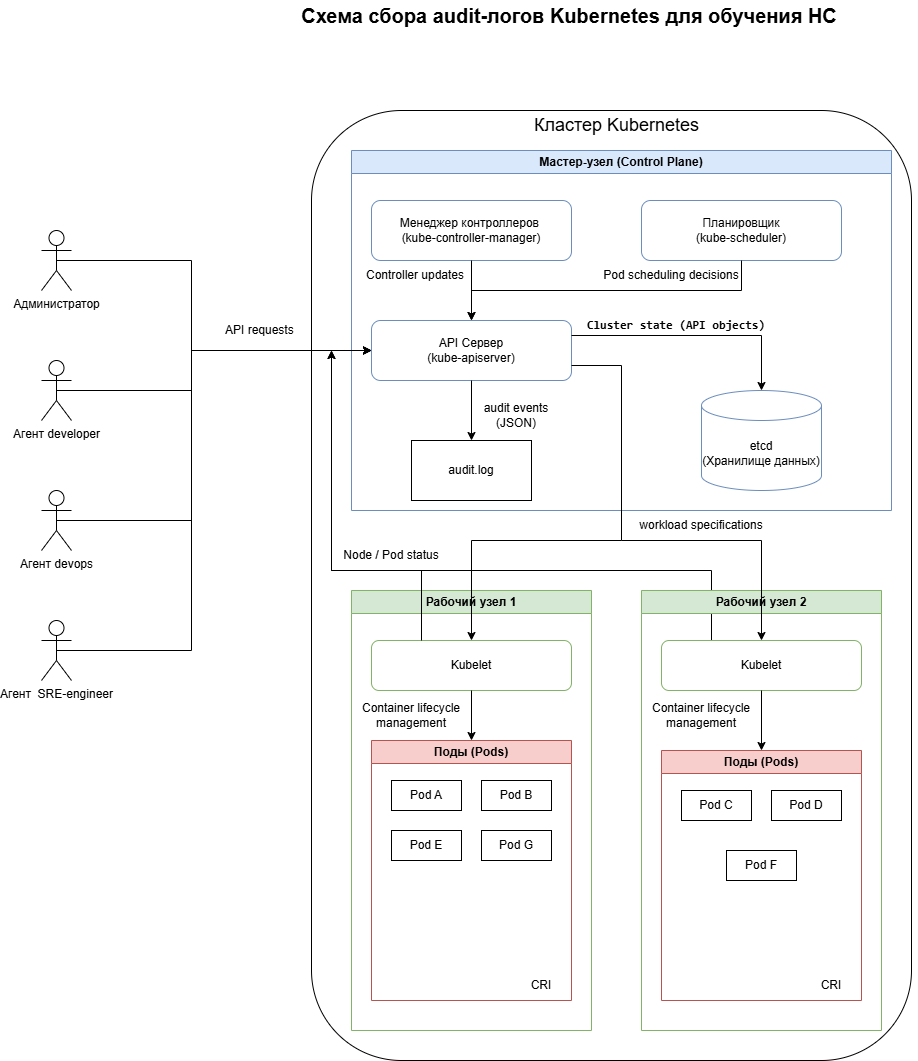

The diagram above was exported from draw.io. Its source (the exported page's mxGraphModel, read from the mxfile embedded in the PNG):
<mxGraphModel dx="2081" dy="2113" grid="1" gridSize="10" guides="1" tooltips="1" connect="1" arrows="1" fold="1" page="1" pageScale="1" pageWidth="827" pageHeight="1169" math="0" shadow="0">
  <root>
    <mxCell id="0" />
    <mxCell id="1" parent="0" />
    <mxCell id="q55coIR9hhHNkIziSlKA-43" parent="1" style="rounded=1;whiteSpace=wrap;html=1;" value="" vertex="1">
      <mxGeometry height="950" width="600" x="280" y="-280" as="geometry" />
    </mxCell>
    <mxCell id="q55coIR9hhHNkIziSlKA-14" parent="1" style="swimlane;whiteSpace=wrap;html=1;fillColor=#dae8fc;strokeColor=#6c8ebf;fontStyle=1" value="Мастер-узел (Control Plane)" vertex="1">
      <mxGeometry height="360" width="540" x="320" y="-240" as="geometry" />
    </mxCell>
    <mxCell id="q55coIR9hhHNkIziSlKA-15" parent="q55coIR9hhHNkIziSlKA-14" style="rounded=1;whiteSpace=wrap;html=1;fillColor=#ffffff;strokeColor=#6c8ebf;" value="API Сервер&#10;(kube-apiserver)" vertex="1">
      <mxGeometry height="60" width="200" x="20" y="170" as="geometry" />
    </mxCell>
    <mxCell id="q55coIR9hhHNkIziSlKA-16" parent="q55coIR9hhHNkIziSlKA-14" style="rounded=1;whiteSpace=wrap;html=1;fillColor=#ffffff;strokeColor=#6c8ebf;" value="Планировщик&#10;(kube-scheduler)" vertex="1">
      <mxGeometry height="60" width="200" x="290" y="50" as="geometry" />
    </mxCell>
    <mxCell id="q55coIR9hhHNkIziSlKA-17" parent="q55coIR9hhHNkIziSlKA-14" style="rounded=1;whiteSpace=wrap;html=1;fillColor=#ffffff;strokeColor=#6c8ebf;" value="Менеджер контроллеров&amp;nbsp;&lt;div&gt;(kube-controller-manager)&lt;/div&gt;" vertex="1">
      <mxGeometry height="60" width="200" x="20" y="50" as="geometry" />
    </mxCell>
    <mxCell id="q55coIR9hhHNkIziSlKA-18" parent="q55coIR9hhHNkIziSlKA-14" style="shape=cylinder3;whiteSpace=wrap;html=1;boundedLbl=1;backgroundOutline=1;size=15;fillColor=#ffffff;strokeColor=#6c8ebf;" value="etcd&#10;(Хранилище данных)" vertex="1">
      <mxGeometry height="100" width="120" x="350" y="240" as="geometry" />
    </mxCell>
    <mxCell id="q55coIR9hhHNkIziSlKA-37" parent="q55coIR9hhHNkIziSlKA-14" style="rounded=0;whiteSpace=wrap;html=1;strokeColor=light-dark(#000000,#5C79A3);" value="audit.log" vertex="1">
      <mxGeometry height="60" width="120" x="60" y="290" as="geometry" />
    </mxCell>
    <mxCell id="q55coIR9hhHNkIziSlKA-57" edge="1" parent="q55coIR9hhHNkIziSlKA-14" source="q55coIR9hhHNkIziSlKA-15" style="endArrow=classic;html=1;rounded=0;exitX=1;exitY=0.25;exitDx=0;exitDy=0;entryX=0.5;entryY=0;entryDx=0;entryDy=0;entryPerimeter=0;" target="q55coIR9hhHNkIziSlKA-18" value="">
      <mxGeometry height="50" relative="1" width="50" as="geometry">
        <Array as="points">
          <mxPoint x="410" y="185" />
        </Array>
        <mxPoint x="280" y="200" as="sourcePoint" />
        <mxPoint x="330" y="150" as="targetPoint" />
      </mxGeometry>
    </mxCell>
    <mxCell id="q55coIR9hhHNkIziSlKA-58" edge="1" parent="q55coIR9hhHNkIziSlKA-14" source="q55coIR9hhHNkIziSlKA-15" style="endArrow=classic;html=1;rounded=0;exitX=0.5;exitY=1;exitDx=0;exitDy=0;entryX=0.5;entryY=0;entryDx=0;entryDy=0;" target="q55coIR9hhHNkIziSlKA-37" value="">
      <mxGeometry height="50" relative="1" width="50" as="geometry">
        <mxPoint x="250" y="330" as="sourcePoint" />
        <mxPoint x="300" y="280" as="targetPoint" />
      </mxGeometry>
    </mxCell>
    <mxCell id="q55coIR9hhHNkIziSlKA-60" edge="1" parent="q55coIR9hhHNkIziSlKA-14" source="q55coIR9hhHNkIziSlKA-17" style="endArrow=classic;html=1;rounded=0;exitX=0.5;exitY=1;exitDx=0;exitDy=0;entryX=0.5;entryY=0;entryDx=0;entryDy=0;" target="q55coIR9hhHNkIziSlKA-15" value="">
      <mxGeometry height="50" relative="1" width="50" as="geometry">
        <mxPoint x="-30" y="140" as="sourcePoint" />
        <mxPoint x="20" y="90" as="targetPoint" />
      </mxGeometry>
    </mxCell>
    <mxCell id="q55coIR9hhHNkIziSlKA-61" edge="1" parent="q55coIR9hhHNkIziSlKA-14" source="q55coIR9hhHNkIziSlKA-16" style="endArrow=classic;html=1;rounded=0;exitX=0.5;exitY=1;exitDx=0;exitDy=0;entryX=0.5;entryY=0;entryDx=0;entryDy=0;" target="q55coIR9hhHNkIziSlKA-15" value="">
      <mxGeometry height="50" relative="1" width="50" as="geometry">
        <Array as="points">
          <mxPoint x="390" y="140" />
          <mxPoint x="120" y="140" />
        </Array>
        <mxPoint x="610" y="180" as="sourcePoint" />
        <mxPoint x="660" y="130" as="targetPoint" />
      </mxGeometry>
    </mxCell>
    <mxCell id="q55coIR9hhHNkIziSlKA-77" parent="q55coIR9hhHNkIziSlKA-14" style="text;html=1;whiteSpace=wrap;strokeColor=none;fillColor=none;align=center;verticalAlign=middle;rounded=0;" value="Pod scheduling decisions" vertex="1">
      <mxGeometry height="30" width="140" x="250" y="110" as="geometry" />
    </mxCell>
    <mxCell id="q55coIR9hhHNkIziSlKA-19" parent="1" style="swimlane;whiteSpace=wrap;html=1;fillColor=#d5e8d4;strokeColor=#82b366;fontStyle=1" value="Рабочий узел 1" vertex="1">
      <mxGeometry height="440" width="240" x="320" y="200" as="geometry" />
    </mxCell>
    <mxCell id="q55coIR9hhHNkIziSlKA-20" parent="q55coIR9hhHNkIziSlKA-19" style="rounded=1;whiteSpace=wrap;html=1;fillColor=#ffffff;strokeColor=#82b366;" value="Kubelet" vertex="1">
      <mxGeometry height="50" width="200" x="20" y="50" as="geometry" />
    </mxCell>
    <mxCell id="q55coIR9hhHNkIziSlKA-23" parent="q55coIR9hhHNkIziSlKA-19" style="swimlane;whiteSpace=wrap;html=1;fillColor=#f8cecc;strokeColor=#b85450;" value="Поды (Pods)" vertex="1">
      <mxGeometry height="260" width="200" x="20" y="150" as="geometry" />
    </mxCell>
    <mxCell id="q55coIR9hhHNkIziSlKA-24" parent="q55coIR9hhHNkIziSlKA-23" style="rounded=0;whiteSpace=wrap;html=1;fillColor=#ffffff;" value="Pod A" vertex="1">
      <mxGeometry height="30" width="70" x="20" y="40" as="geometry" />
    </mxCell>
    <mxCell id="q55coIR9hhHNkIziSlKA-25" parent="q55coIR9hhHNkIziSlKA-23" style="rounded=0;whiteSpace=wrap;html=1;fillColor=#ffffff;" value="Pod B" vertex="1">
      <mxGeometry height="30" width="70" x="110" y="40" as="geometry" />
    </mxCell>
    <mxCell id="q55coIR9hhHNkIziSlKA-38" parent="q55coIR9hhHNkIziSlKA-23" style="text;html=1;whiteSpace=wrap;strokeColor=none;fillColor=none;align=center;verticalAlign=middle;rounded=0;" value="CRI" vertex="1">
      <mxGeometry height="30" width="60" x="140" y="230" as="geometry" />
    </mxCell>
    <mxCell id="q55coIR9hhHNkIziSlKA-40" parent="q55coIR9hhHNkIziSlKA-23" style="rounded=0;whiteSpace=wrap;html=1;fillColor=#ffffff;" value="Pod E" vertex="1">
      <mxGeometry height="30" width="70" x="20" y="90" as="geometry" />
    </mxCell>
    <mxCell id="q55coIR9hhHNkIziSlKA-41" parent="q55coIR9hhHNkIziSlKA-23" style="rounded=0;whiteSpace=wrap;html=1;fillColor=#ffffff;" value="Pod G" vertex="1">
      <mxGeometry height="30" width="70" x="110" y="90" as="geometry" />
    </mxCell>
    <mxCell id="q55coIR9hhHNkIziSlKA-65" edge="1" parent="q55coIR9hhHNkIziSlKA-19" source="q55coIR9hhHNkIziSlKA-20" style="endArrow=classic;html=1;rounded=0;exitX=0.5;exitY=1;exitDx=0;exitDy=0;entryX=0.5;entryY=0;entryDx=0;entryDy=0;" target="q55coIR9hhHNkIziSlKA-23" value="">
      <mxGeometry height="50" relative="1" width="50" as="geometry">
        <mxPoint x="-240" y="200" as="sourcePoint" />
        <mxPoint x="-190" y="150" as="targetPoint" />
      </mxGeometry>
    </mxCell>
    <mxCell id="q55coIR9hhHNkIziSlKA-68" edge="1" parent="q55coIR9hhHNkIziSlKA-19" source="q55coIR9hhHNkIziSlKA-27" style="endArrow=classic;html=1;rounded=0;exitX=0.25;exitY=0;exitDx=0;exitDy=0;" value="">
      <mxGeometry height="50" relative="1" width="50" as="geometry">
        <Array as="points">
          <mxPoint x="360" y="-20" />
          <mxPoint x="-20" y="-20" />
        </Array>
        <mxPoint x="200" y="90" as="sourcePoint" />
        <mxPoint x="-20" y="-240" as="targetPoint" />
      </mxGeometry>
    </mxCell>
    <mxCell id="q55coIR9hhHNkIziSlKA-26" parent="1" style="swimlane;whiteSpace=wrap;html=1;fillColor=#d5e8d4;strokeColor=#82b366;fontStyle=1" value="Рабочий узел 2" vertex="1">
      <mxGeometry height="440" width="240" x="610" y="200" as="geometry" />
    </mxCell>
    <mxCell id="q55coIR9hhHNkIziSlKA-27" parent="q55coIR9hhHNkIziSlKA-26" style="rounded=1;whiteSpace=wrap;html=1;fillColor=#ffffff;strokeColor=#82b366;" value="Kubelet" vertex="1">
      <mxGeometry height="50" width="200" x="20" y="50" as="geometry" />
    </mxCell>
    <mxCell id="q55coIR9hhHNkIziSlKA-30" parent="q55coIR9hhHNkIziSlKA-26" style="swimlane;whiteSpace=wrap;html=1;fillColor=#f8cecc;strokeColor=#b85450;" value="Поды (Pods)" vertex="1">
      <mxGeometry height="250" width="200" x="20" y="160" as="geometry" />
    </mxCell>
    <mxCell id="q55coIR9hhHNkIziSlKA-31" parent="q55coIR9hhHNkIziSlKA-30" style="rounded=0;whiteSpace=wrap;html=1;fillColor=#ffffff;" value="Pod C" vertex="1">
      <mxGeometry height="30" width="70" x="20" y="40" as="geometry" />
    </mxCell>
    <mxCell id="q55coIR9hhHNkIziSlKA-32" parent="q55coIR9hhHNkIziSlKA-30" style="rounded=0;whiteSpace=wrap;html=1;fillColor=#ffffff;" value="Pod D" vertex="1">
      <mxGeometry height="30" width="70" x="110" y="40" as="geometry" />
    </mxCell>
    <mxCell id="q55coIR9hhHNkIziSlKA-39" parent="q55coIR9hhHNkIziSlKA-30" style="text;html=1;whiteSpace=wrap;strokeColor=none;fillColor=none;align=center;verticalAlign=middle;rounded=0;" value="CRI" vertex="1">
      <mxGeometry height="30" width="60" x="140" y="220" as="geometry" />
    </mxCell>
    <mxCell id="q55coIR9hhHNkIziSlKA-42" parent="q55coIR9hhHNkIziSlKA-30" style="rounded=0;whiteSpace=wrap;html=1;fillColor=#ffffff;" value="Pod F" vertex="1">
      <mxGeometry height="30" width="70" x="65" y="100" as="geometry" />
    </mxCell>
    <mxCell id="q55coIR9hhHNkIziSlKA-66" edge="1" parent="q55coIR9hhHNkIziSlKA-26" source="q55coIR9hhHNkIziSlKA-27" style="endArrow=classic;html=1;rounded=0;exitX=0.5;exitY=1;exitDx=0;exitDy=0;entryX=0.5;entryY=0;entryDx=0;entryDy=0;" target="q55coIR9hhHNkIziSlKA-30" value="">
      <mxGeometry height="50" relative="1" width="50" as="geometry">
        <mxPoint x="170" y="160" as="sourcePoint" />
        <mxPoint x="220" y="110" as="targetPoint" />
      </mxGeometry>
    </mxCell>
    <mxCell id="q55coIR9hhHNkIziSlKA-44" parent="1" style="text;html=1;whiteSpace=wrap;strokeColor=none;fillColor=none;align=center;verticalAlign=middle;rounded=0;" value="&lt;font style=&quot;font-size: 18px;&quot;&gt;Кластер Kubernetes&lt;/font&gt;" vertex="1">
      <mxGeometry height="30" width="175" x="497.5" y="-280" as="geometry" />
    </mxCell>
    <mxCell id="q55coIR9hhHNkIziSlKA-46" parent="1" style="shape=umlActor;verticalLabelPosition=bottom;verticalAlign=top;html=1;outlineConnect=0;" value="Администратор" vertex="1">
      <mxGeometry height="60" width="30" x="10" y="-160" as="geometry" />
    </mxCell>
    <mxCell id="q55coIR9hhHNkIziSlKA-48" parent="1" style="shape=umlActor;verticalLabelPosition=bottom;verticalAlign=top;html=1;outlineConnect=0;" value="Агент developer" vertex="1">
      <mxGeometry height="60" width="30" x="10" y="-30" as="geometry" />
    </mxCell>
    <mxCell id="q55coIR9hhHNkIziSlKA-50" parent="1" style="shape=umlActor;verticalLabelPosition=bottom;verticalAlign=top;html=1;outlineConnect=0;" value="Агент&amp;nbsp;devops" vertex="1">
      <mxGeometry height="60" width="30" x="10" y="100" as="geometry" />
    </mxCell>
    <mxCell id="q55coIR9hhHNkIziSlKA-52" parent="1" style="shape=umlActor;verticalLabelPosition=bottom;verticalAlign=top;html=1;outlineConnect=0;" value="Агент&amp;nbsp;&amp;nbsp;SRE-engineer" vertex="1">
      <mxGeometry height="60" width="30" x="10" y="230" as="geometry" />
    </mxCell>
    <mxCell id="q55coIR9hhHNkIziSlKA-53" edge="1" parent="1" source="q55coIR9hhHNkIziSlKA-46" style="endArrow=classic;html=1;rounded=0;exitX=0.5;exitY=0.5;exitDx=0;exitDy=0;exitPerimeter=0;entryX=0;entryY=0.5;entryDx=0;entryDy=0;" target="q55coIR9hhHNkIziSlKA-15" value="">
      <mxGeometry height="50" relative="1" width="50" as="geometry">
        <Array as="points">
          <mxPoint x="160" y="-130" />
          <mxPoint x="160" y="-40" />
        </Array>
        <mxPoint x="140" y="-60" as="sourcePoint" />
        <mxPoint x="190" y="-110" as="targetPoint" />
      </mxGeometry>
    </mxCell>
    <mxCell id="q55coIR9hhHNkIziSlKA-54" edge="1" parent="1" source="q55coIR9hhHNkIziSlKA-48" style="endArrow=classic;html=1;rounded=0;exitX=0.5;exitY=0.5;exitDx=0;exitDy=0;exitPerimeter=0;entryX=0;entryY=0.5;entryDx=0;entryDy=0;" target="q55coIR9hhHNkIziSlKA-15" value="">
      <mxGeometry height="50" relative="1" width="50" as="geometry">
        <Array as="points">
          <mxPoint x="160" />
          <mxPoint x="160" y="-40" />
        </Array>
        <mxPoint x="110" y="50" as="sourcePoint" />
        <mxPoint x="160" as="targetPoint" />
      </mxGeometry>
    </mxCell>
    <mxCell id="q55coIR9hhHNkIziSlKA-55" edge="1" parent="1" source="q55coIR9hhHNkIziSlKA-50" style="endArrow=classic;html=1;rounded=0;exitX=0.5;exitY=0.5;exitDx=0;exitDy=0;exitPerimeter=0;entryX=0;entryY=0.5;entryDx=0;entryDy=0;" target="q55coIR9hhHNkIziSlKA-15" value="">
      <mxGeometry height="50" relative="1" width="50" as="geometry">
        <Array as="points">
          <mxPoint x="160" y="130" />
          <mxPoint x="160" y="-40" />
        </Array>
        <mxPoint x="110" y="170" as="sourcePoint" />
        <mxPoint x="160" y="120" as="targetPoint" />
      </mxGeometry>
    </mxCell>
    <mxCell id="q55coIR9hhHNkIziSlKA-56" edge="1" parent="1" source="q55coIR9hhHNkIziSlKA-52" style="endArrow=classic;html=1;rounded=0;exitX=0.5;exitY=0.5;exitDx=0;exitDy=0;exitPerimeter=0;entryX=0;entryY=0.5;entryDx=0;entryDy=0;" target="q55coIR9hhHNkIziSlKA-15" value="">
      <mxGeometry height="50" relative="1" width="50" as="geometry">
        <Array as="points">
          <mxPoint x="160" y="260" />
          <mxPoint x="160" y="-40" />
        </Array>
        <mxPoint x="150" y="290" as="sourcePoint" />
        <mxPoint x="200" y="240" as="targetPoint" />
      </mxGeometry>
    </mxCell>
    <mxCell id="q55coIR9hhHNkIziSlKA-62" edge="1" parent="1" source="q55coIR9hhHNkIziSlKA-15" style="endArrow=classic;html=1;rounded=0;exitX=1;exitY=0.75;exitDx=0;exitDy=0;entryX=0.5;entryY=0;entryDx=0;entryDy=0;" target="q55coIR9hhHNkIziSlKA-27" value="">
      <mxGeometry height="50" relative="1" width="50" as="geometry">
        <Array as="points">
          <mxPoint x="590" y="-25" />
          <mxPoint x="590" y="150" />
          <mxPoint x="730" y="150" />
        </Array>
        <mxPoint x="550" y="70" as="sourcePoint" />
        <mxPoint x="600" y="20" as="targetPoint" />
      </mxGeometry>
    </mxCell>
    <mxCell id="q55coIR9hhHNkIziSlKA-63" edge="1" parent="1" style="endArrow=classic;html=1;rounded=0;entryX=0.5;entryY=0;entryDx=0;entryDy=0;" target="q55coIR9hhHNkIziSlKA-20" value="">
      <mxGeometry height="50" relative="1" width="50" as="geometry">
        <Array as="points">
          <mxPoint x="440" y="150" />
        </Array>
        <mxPoint x="590" y="150" as="sourcePoint" />
        <mxPoint x="270" y="240" as="targetPoint" />
      </mxGeometry>
    </mxCell>
    <mxCell id="q55coIR9hhHNkIziSlKA-67" edge="1" parent="1" source="q55coIR9hhHNkIziSlKA-20" style="endArrow=classic;html=1;rounded=0;exitX=0.25;exitY=0;exitDx=0;exitDy=0;" value="">
      <mxGeometry height="50" relative="1" width="50" as="geometry">
        <Array as="points">
          <mxPoint x="390" y="180" />
          <mxPoint x="300" y="180" />
        </Array>
        <mxPoint x="200" y="280" as="sourcePoint" />
        <mxPoint x="300" y="-40" as="targetPoint" />
      </mxGeometry>
    </mxCell>
    <mxCell id="q55coIR9hhHNkIziSlKA-69" parent="1" style="text;html=1;whiteSpace=wrap;strokeColor=none;fillColor=none;align=center;verticalAlign=middle;rounded=0;" value="&lt;font style=&quot;font-size: 20px;&quot;&gt;&lt;b&gt;Схема сбора audit-логов Kubernetes для обучения НС&lt;/b&gt;&lt;/font&gt;" vertex="1">
      <mxGeometry height="30" width="696" x="190" y="-390" as="geometry" />
    </mxCell>
    <mxCell id="q55coIR9hhHNkIziSlKA-70" parent="1" style="text;html=1;whiteSpace=wrap;strokeColor=none;fillColor=none;align=center;verticalAlign=middle;rounded=0;" value="audit events (JSON)" vertex="1">
      <mxGeometry height="30" width="90" x="440" y="10" as="geometry" />
    </mxCell>
    <mxCell id="q55coIR9hhHNkIziSlKA-71" parent="1" style="text;html=1;whiteSpace=wrap;strokeColor=none;fillColor=none;align=center;verticalAlign=middle;rounded=0;" value="API requests&amp;nbsp;" vertex="1">
      <mxGeometry height="30" width="120" x="170" y="-75" as="geometry" />
    </mxCell>
    <mxCell id="q55coIR9hhHNkIziSlKA-76" parent="1" style="text;html=1;whiteSpace=wrap;strokeColor=none;fillColor=none;align=center;verticalAlign=middle;rounded=0;" value="&lt;p data-start=&quot;718&quot; data-end=&quot;751&quot;&gt;&lt;strong data-start=&quot;718&quot; data-end=&quot;751&quot;&gt;&lt;code data-start=&quot;720&quot; data-end=&quot;749&quot;&gt;Cluster state (API objects)&lt;/code&gt;&lt;/strong&gt;&lt;/p&gt;" vertex="1">
      <mxGeometry height="30" width="210" x="540" y="-80" as="geometry" />
    </mxCell>
    <mxCell id="q55coIR9hhHNkIziSlKA-79" parent="1" style="text;html=1;whiteSpace=wrap;strokeColor=none;fillColor=none;align=center;verticalAlign=middle;rounded=0;" value="Controller updates" vertex="1">
      <mxGeometry height="30" width="140" x="314" y="-130" as="geometry" />
    </mxCell>
    <mxCell id="q55coIR9hhHNkIziSlKA-80" parent="1" style="text;html=1;whiteSpace=wrap;strokeColor=none;fillColor=none;align=center;verticalAlign=middle;rounded=0;" value="workload&amp;nbsp;specifications" vertex="1">
      <mxGeometry height="30" width="180" x="580" y="120" as="geometry" />
    </mxCell>
    <mxCell id="q55coIR9hhHNkIziSlKA-93" parent="1" style="text;html=1;whiteSpace=wrap;strokeColor=none;fillColor=none;align=center;verticalAlign=middle;rounded=0;" value="Node / Pod status" vertex="1">
      <mxGeometry height="30" width="180" x="270" y="150" as="geometry" />
    </mxCell>
    <mxCell id="q55coIR9hhHNkIziSlKA-94" parent="1" style="text;html=1;whiteSpace=wrap;strokeColor=none;fillColor=none;align=center;verticalAlign=middle;rounded=0;" value="Container lifecycle management" vertex="1">
      <mxGeometry height="30" width="120" x="320" y="310" as="geometry" />
    </mxCell>
    <mxCell id="q55coIR9hhHNkIziSlKA-95" parent="1" style="text;html=1;whiteSpace=wrap;strokeColor=none;fillColor=none;align=center;verticalAlign=middle;rounded=0;" value="Container lifecycle management" vertex="1">
      <mxGeometry height="30" width="120" x="610" y="310" as="geometry" />
    </mxCell>
  </root>
</mxGraphModel>